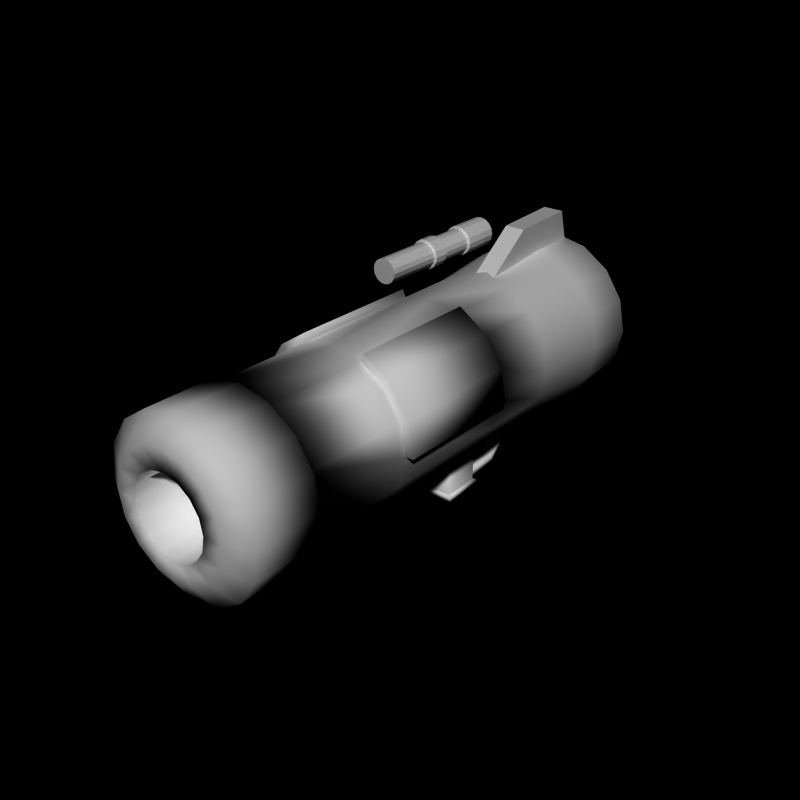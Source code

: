# Source: bazooka4.blend  (saved by Blender 2.66.0; exported with 4.5.12 LTS)
import bpy
from mathutils import Matrix  # noqa: F401  (used for matrix-valued properties, if any)

bpy.ops.wm.read_factory_settings(use_empty=True)
scene = bpy.context.scene
scene.name = 'Scene'

# ---- collections
col_collection_1 = bpy.data.collections.new('Collection 1'); scene.collection.children.link(col_collection_1)

# ---- world
world_world = bpy.data.worlds.new('World'); scene.world = world_world
world_world.color = (0.0, 0.0, 0.0)
world_world.use_sun_shadow = False
world_world.sun_shadow_jitter_overblur = 0.0
world_world.cycles.sampling_method = 'MANUAL'
world_world.cycles.sample_map_resolution = 256

# ---- meshes
me_cylinder_004 = bpy.data.meshes.new('Cylinder.004')
me_cylinder_004.from_pydata([(-3.0, 3.0, 3.5), (-3.0, 3.0, 3.6), (-2.809, 3.0, 3.462), (-2.77, 3.0, 3.554), (-2.646, 3.0, 3.354), (-2.576, 3.0, 3.424), (-2.538, 3.0, 3.191), (-2.446, 3.0, 3.23), (-2.5, 3.0, 3.0), (-2.4, 3.0, 3.0), (-2.538, 3.0, 2.809), (-2.446, 3.0, 2.77), (-2.646, 3.0, 2.646), (-2.576, 3.0, 2.576), (-2.809, 3.0, 2.538), (-2.77, 3.0, 2.446), (-3.0, 3.0, 2.5), (-3.0, 3.0, 2.4), (-3.191, 3.0, 2.538), (-3.23, 3.0, 2.446), (-3.354, 3.0, 2.646), (-3.424, 3.0, 2.576), (-3.462, 3.0, 2.809), (-3.554, 3.0, 2.77), (-3.5, 3.0, 3.0), (-3.6, 3.0, 3.0), (-3.462, 3.0, 3.191), (-3.554, 3.0, 3.23), (-3.354, 3.0, 3.354), (-3.424, 3.0, 3.424), (-3.191, 3.0, 3.462), (-3.23, 3.0, 3.554), (-3.0, 4.5, 3.5), (-2.809, 4.5, 3.462), (-2.646, 4.5, 3.354), (-2.538, 4.5, 3.191), (-2.5, 4.5, 3.0), (-2.538, 4.5, 2.809), (-2.646, 4.5, 2.646), (-2.809, 4.5, 2.538), (-3.0, 4.5, 2.5), (-3.191, 4.5, 2.538), (-3.354, 4.5, 2.646), (-3.462, 4.5, 2.809), (-3.5, 4.5, 3.0), (-3.462, 4.5, 3.191), (-3.354, 4.5, 3.354), (-3.191, 4.5, 3.462), (-3.0, 4.5, 3.6), (-2.77, 4.5, 3.554), (-2.576, 4.5, 3.424), (-2.446, 4.5, 3.23), (-2.4, 4.5, 3.0), (-2.446, 4.5, 2.77), (-2.576, 4.5, 2.576), (-2.77, 4.5, 2.446), (-3.0, 4.5, 2.4), (-3.23, 4.5, 2.446), (-3.424, 4.5, 2.576), (-3.554, 4.5, 2.77), (-3.6, 4.5, 3.0), (-3.554, 4.5, 3.23), (-3.424, 4.5, 3.424), (-3.23, 4.5, 3.554), (-3.0, 4.5, 3.6), (-2.77, 4.5, 3.554), (-2.576, 4.5, 3.424), (-2.446, 4.5, 3.23), (-2.4, 4.5, 3.0), (-2.446, 4.5, 2.77), (-2.576, 4.5, 2.576), (-2.77, 4.5, 2.446), (-3.0, 4.5, 2.4), (-3.23, 4.5, 2.446), (-3.424, 4.5, 2.576), (-3.554, 4.5, 2.77), (-3.6, 4.5, 3.0), (-3.554, 4.5, 3.23), (-3.424, 4.5, 3.424), (-3.23, 4.5, 3.554), (-3.0, 6.0, 3.6), (-2.77, 6.0, 3.554), (-2.576, 6.0, 3.424), (-2.446, 6.0, 3.23), (-2.4, 6.0, 3.0), (-2.446, 6.0, 2.77), (-2.576, 6.0, 2.576), (-2.77, 6.0, 2.446), (-3.0, 6.0, 2.4), (-3.23, 6.0, 2.446), (-3.424, 6.0, 2.576), (-3.554, 6.0, 2.77), (-3.6, 6.0, 3.0), (-3.554, 6.0, 3.23), (-3.424, 6.0, 3.424), (-3.23, 6.0, 3.554), (-3.0, 2.4, 3.6), (-2.77, 2.4, 3.554), (-2.576, 2.4, 3.424), (-2.446, 2.4, 3.23), (-2.4, 2.4, 3.0), (-2.446, 2.4, 2.77), (-2.576, 2.4, 2.576), (-2.77, 2.4, 2.446), (-3.0, 2.4, 2.4), (-3.23, 2.4, 2.446), (-3.424, 2.4, 2.576), (-3.554, 2.4, 2.77), (-3.6, 2.4, 3.0), (-3.554, 2.4, 3.23), (-3.424, 2.4, 3.424), (-3.23, 2.4, 3.554), (-3.0, 2.4, 3.5), (-2.809, 2.4, 3.462), (-2.646, 2.4, 3.354), (-2.538, 2.4, 3.191), (-2.5, 2.4, 3.0), (-2.538, 2.4, 2.809), (-2.646, 2.4, 2.646), (-2.809, 2.4, 2.538), (-3.0, 2.4, 2.5), (-3.191, 2.4, 2.538), (-3.354, 2.4, 2.646), (-3.462, 2.4, 2.809), (-3.5, 2.4, 3.0), (-3.462, 2.4, 3.191), (-3.354, 2.4, 3.354), (-3.191, 2.4, 3.462), (-3.0, -2.384e-07, 3.5), (-2.809, -2.384e-07, 3.462), (-2.646, -2.384e-07, 3.354), (-2.538, 0.0, 3.191), (-2.5, 0.0, 3.0), (-2.538, 0.0, 2.809), (-2.646, 2.384e-07, 2.646), (-2.809, 2.384e-07, 2.538), (-3.0, 4.768e-07, 2.5), (-3.191, 2.384e-07, 2.538), (-3.354, 2.384e-07, 2.646), (-3.462, 0.0, 2.809), (-3.5, 0.0, 3.0), (-3.462, 0.0, 3.191), (-3.354, -2.384e-07, 3.354), (-3.191, -2.384e-07, 3.462)], [], [(10, 12, 38, 37), (22, 23, 25, 24), (6, 7, 9, 8), (2, 3, 5, 4), (20, 21, 23, 22), (10, 11, 13, 12), (14, 15, 17, 16), (17, 15, 103, 104), (8, 9, 11, 10), (24, 25, 27, 26), (4, 5, 7, 6), (0, 1, 3, 2), (18, 19, 21, 20), (12, 13, 15, 14), (28, 29, 31, 30), (30, 31, 1, 0), (26, 27, 29, 28), (16, 17, 19, 18), (47, 32, 48, 63), (0, 2, 33, 32), (6, 8, 36, 35), (28, 30, 47, 46), (2, 4, 34, 33), (20, 22, 43, 42), (16, 18, 41, 40), (12, 14, 39, 38), (8, 10, 37, 36), (30, 0, 32, 47), (4, 6, 35, 34), (24, 26, 45, 44), (26, 28, 46, 45), (22, 24, 44, 43), (18, 20, 42, 41), (14, 16, 40, 39), (62, 63, 79, 78), (40, 41, 57, 56), (34, 35, 51, 50), (32, 33, 49, 48), (41, 42, 58, 57), (35, 36, 52, 51), (44, 45, 61, 60), (42, 43, 59, 58), (36, 37, 53, 52), (43, 44, 60, 59), (37, 38, 54, 53), (45, 46, 62, 61), (38, 39, 55, 54), (46, 47, 63, 62), (39, 40, 56, 55), (33, 34, 50, 49), (77, 78, 94, 93), (55, 56, 72, 71), (49, 50, 66, 65), (63, 48, 64, 79), (56, 57, 73, 72), (50, 51, 67, 66), (48, 49, 65, 64), (57, 58, 74, 73), (51, 52, 68, 67), (60, 61, 77, 76), (58, 59, 75, 74), (52, 53, 69, 68), (59, 60, 76, 75), (53, 54, 70, 69), (61, 62, 78, 77), (54, 55, 71, 70), (80, 81, 82, 83, 84, 85, 86, 87, 88, 89, 90, 91, 92, 93, 94, 95), (70, 71, 87, 86), (78, 79, 95, 94), (71, 72, 88, 87), (65, 66, 82, 81), (79, 64, 80, 95), (72, 73, 89, 88), (66, 67, 83, 82), (64, 65, 81, 80), (73, 74, 90, 89), (67, 68, 84, 83), (76, 77, 93, 92), (74, 75, 91, 90), (68, 69, 85, 84), (75, 76, 92, 91), (69, 70, 86, 85), (104, 103, 119, 120), (21, 19, 105, 106), (13, 11, 101, 102), (19, 17, 104, 105), (9, 7, 99, 100), (31, 29, 110, 111), (27, 25, 108, 109), (3, 1, 96, 97), (11, 9, 100, 101), (23, 21, 106, 107), (15, 13, 102, 103), (5, 3, 97, 98), (29, 27, 109, 110), (25, 23, 107, 108), (1, 31, 111, 96), (7, 5, 98, 99), (121, 120, 136, 137), (108, 107, 123, 124), (110, 109, 125, 126), (109, 108, 124, 125), (98, 97, 113, 114), (101, 100, 116, 117), (102, 101, 117, 118), (111, 110, 126, 127), (103, 102, 118, 119), (96, 111, 127, 112), (106, 105, 121, 122), (99, 98, 114, 115), (105, 104, 120, 121), (107, 106, 122, 123), (100, 99, 115, 116), (97, 96, 112, 113), (128, 143, 142, 141, 140, 139, 138, 137, 136, 135, 134, 133, 132, 131, 130, 129), (123, 122, 138, 139), (116, 115, 131, 132), (113, 112, 128, 129), (120, 119, 135, 136), (124, 123, 139, 140), (126, 125, 141, 142), (125, 124, 140, 141), (114, 113, 129, 130), (117, 116, 132, 133), (118, 117, 133, 134), (127, 126, 142, 143), (119, 118, 134, 135), (112, 127, 143, 128), (122, 121, 137, 138), (115, 114, 130, 131)])
me_cylinder_004.use_remesh_preserve_volume = False
me_cylinder_004.use_remesh_preserve_attributes = False
me_cylinder_004.use_mirror_vertex_groups = False
me_cylinder_004.update()
me_cube_002 = bpy.data.meshes.new('Cube.002')
me_cube_002.from_pydata([(-0.4, 4.0, -5.0), (-0.4, 5.6, -5.0), (0.4, 5.6, -5.0), (0.4, 4.0, -5.0), (-0.4, 4.0, -4.7), (-0.4, 5.5, -4.7), (0.4, 5.5, -4.7), (0.4, 4.0, -4.7), (-0.4, 6.5, -4.1), (0.4, 6.5, -4.1), (-0.4, 6.2, -4.0), (0.4, 6.2, -4.0), (-0.4, 6.5, -3.0), (0.4, 6.5, -3.0), (-0.4, 6.2, -3.0), (0.4, 6.2, -3.0)], [], [(4, 5, 1, 0), (6, 2, 9, 11), (6, 7, 3, 2), (7, 4, 0, 3), (0, 1, 2, 3), (7, 6, 5, 4), (10, 11, 15, 14), (2, 1, 8, 9), (5, 6, 11, 10), (1, 5, 10, 8), (14, 15, 13, 12), (11, 9, 13, 15), (9, 8, 12, 13), (8, 10, 14, 12)])
me_cube_002.polygons.foreach_set('use_smooth', [True] * 14)
me_cube_002.use_remesh_preserve_volume = False
me_cube_002.use_remesh_preserve_attributes = False
me_cube_002.use_mirror_vertex_groups = False
me_cube_002.update()
me_cube_001 = bpy.data.meshes.new('Cube.001')
me_cube_001.from_pydata([(-0.72, 2.4, -5.2), (-0.72, 4.1, -5.2), (0.72, 4.1, -5.2), (0.72, 2.4, -5.2), (-0.6, 4.0, -5.0), (-0.6, 2.5, -5.0), (0.6, 4.0, -5.0), (0.6, 2.5, -5.0), (-0.72, 4.1, -5.0), (-0.6, 2.5, -2.5), (0.72, 4.1, -5.0), (0.72, 2.4, -5.0), (-0.6, 4.0, -2.5), (-0.72, 2.4, -5.0), (0.6, 4.0, -2.5), (0.6, 2.5, -2.5)], [], [(13, 8, 1, 0), (8, 10, 2, 1), (10, 11, 3, 2), (11, 13, 0, 3), (0, 1, 2, 3), (9, 12, 4, 5), (12, 14, 6, 4), (14, 15, 7, 6), (15, 9, 5, 7), (5, 4, 8, 13), (4, 6, 10, 8), (6, 7, 11, 10), (7, 5, 13, 11)])
me_cube_001.polygons.foreach_set('use_smooth', [True] * 13)
me_cube_001.use_remesh_preserve_volume = False
me_cube_001.use_remesh_preserve_attributes = False
me_cube_001.use_mirror_vertex_groups = False
me_cube_001.update()
me_cube = bpy.data.meshes.new('Cube')
me_cube.from_pydata([(-0.4, 5.0, 2.8), (-0.4, 10.0, 3.0), (0.4, 10.0, 3.0), (0.4, 5.0, 2.8), (-0.4, 7.0, 4.3), (-0.4, 9.6, 4.4), (0.4, 9.6, 4.4), (0.4, 7.0, 4.3)], [], [(4, 5, 1, 0), (5, 6, 2, 1), (6, 7, 3, 2), (7, 4, 0, 3), (0, 1, 2, 3), (7, 6, 5, 4)])
me_cube.use_remesh_preserve_volume = False
me_cube.use_remesh_preserve_attributes = False
me_cube.use_mirror_vertex_groups = False
me_cube.update()
me_cylinder_002 = bpy.data.meshes.new('Cylinder.002')
me_cylinder_002.from_pydata([(-2.701e-08, 11.0, 1.5), (-2.701e-08, -10.0, 1.5), (0.574, 11.0, 1.386), (0.574, -10.0, 1.386), (1.061, 11.0, 1.061), (1.061, -10.0, 1.061), (1.386, 11.0, 0.574), (1.386, -10.0, 0.574), (1.5, 11.0, 9.239e-07), (1.5, -10.0, -9.954e-07), (1.386, 11.0, -0.574), (1.386, -10.0, -0.574), (1.061, 11.0, -1.061), (1.061, -10.0, -1.061), (0.574, 11.0, -1.386), (0.574, -10.0, -1.386), (-5.158e-07, 11.0, -1.5), (-5.158e-07, -10.0, -1.5), (-0.574, 11.0, -1.386), (-0.574, -10.0, -1.386), (-1.061, 11.0, -1.061), (-1.061, -10.0, -1.061), (-1.386, 11.0, -0.574), (-1.386, -10.0, -0.574), (-1.5, 11.0, 2.259e-06), (-1.5, -10.0, 3.398e-07), (-1.386, 11.0, 0.574), (-1.386, -10.0, 0.574), (-1.061, 11.0, 1.061), (-1.061, -10.0, 1.061), (-0.574, 11.0, 1.386), (-0.574, -10.0, 1.386), (-2.012e-08, 10.0, 3.3), (-2.012e-08, 8.0, 3.3), (1.263, 10.0, 3.049), (1.263, 8.0, 3.049), (2.333, 10.0, 2.333), (2.333, 8.0, 2.333), (3.049, 10.0, 1.263), (3.049, 8.0, 1.263), (3.3, 10.0, 2.271e-06), (3.3, 8.0, -1.951e-06), (3.049, 10.0, -1.263), (3.049, 8.0, -1.263), (2.333, 10.0, -2.333), (2.333, 8.0, -2.333), (1.263, 10.0, -3.049), (1.263, 8.0, -3.049), (-1.095e-06, 10.0, -3.3), (-1.095e-06, 8.0, -3.3), (-1.263, 10.0, -3.049), (-1.263, 8.0, -3.049), (-2.333, 10.0, -2.333), (-2.333, 8.0, -2.333), (-3.049, 10.0, -1.263), (-3.049, 8.0, -1.263), (-3.3, 10.0, 5.208e-06), (-3.3, 8.0, 9.859e-07), (-3.049, 10.0, 1.263), (-3.049, 8.0, 1.263), (-2.333, 10.0, 2.333), (-2.333, 8.0, 2.333), (-1.263, 10.0, 3.049), (-1.263, 8.0, 3.049), (3.874e-08, 11.0, 2.4), (0.9184, 11.0, 2.217), (1.697, 11.0, 1.697), (2.217, 11.0, 0.9184), (2.4, 11.0, 2.301e-06), (2.217, 11.0, -0.9184), (1.697, 11.0, -1.697), (0.9184, 11.0, -2.217), (-7.433e-07, 11.0, -2.4), (-0.9184, 11.0, -2.217), (-1.697, 11.0, -1.697), (-2.217, 11.0, -0.9184), (-2.4, 11.0, 4.437e-06), (-2.217, 11.0, 0.9184), (-1.697, 11.0, 1.697), (-0.9184, 11.0, 2.217), (1.63e-08, 5.0, 3.0), (1.148, 5.0, 2.772), (2.121, 5.0, 2.121), (2.772, 5.0, 1.148), (3.0, 5.0, -1.683e-06), (2.772, 5.0, -1.148), (2.121, 5.0, -2.121), (1.148, 5.0, -2.772), (-9.612e-07, 5.0, -3.0), (-1.148, 5.0, -2.772), (-2.121, 5.0, -2.121), (-2.772, 5.0, -1.148), (-3.0, 5.0, 9.878e-07), (-2.772, 5.0, 1.148), (-2.121, 5.0, 2.121), (-1.148, 5.0, 2.772), (1.263, 2.0, 3.049), (2.333, 2.0, 2.333), (3.049, 2.0, 1.263), (3.3, 2.0, -1.758e-06), (-3.3, 2.0, 1.179e-06), (-3.049, 2.0, 1.263), (-2.333, 2.0, 2.333), (-1.263, 2.0, 3.049), (1.263, -3.0, 3.049), (2.333, -3.0, 2.333), (3.049, -3.0, 1.263), (3.3, -3.0, -1.758e-06), (-3.3, -3.0, 1.179e-06), (-3.049, -3.0, 1.263), (-2.333, -3.0, 2.333), (-1.263, -3.0, 3.049), (1.63e-08, -7.0, 3.0), (1.148, -7.0, 2.772), (2.121, -7.0, 2.121), (2.772, -7.0, 1.148), (3.0, -7.0, -1.683e-06), (2.772, -7.0, -1.148), (2.121, -7.0, -2.121), (1.148, -7.0, -2.772), (-9.612e-07, -7.0, -3.0), (-1.148, -7.0, -2.772), (-2.121, -7.0, -2.121), (-2.772, -7.0, -1.148), (-3.0, -7.0, 9.878e-07), (-2.772, -7.0, 1.148), (-2.121, -7.0, 2.121), (-1.148, -7.0, 2.772), (-7.898e-10, -7.0, 3.168), (1.212, -7.0, 2.927), (2.24, -7.0, 2.24), (2.927, -7.0, 1.212), (3.168, -7.0, -1.725e-06), (2.927, -7.0, -1.212), (2.24, -7.0, -2.24), (1.212, -7.0, -2.927), (-1.033e-06, -7.0, -3.168), (-1.212, -7.0, -2.927), (-2.24, -7.0, -2.24), (-2.927, -7.0, -1.212), (-3.168, -7.0, 1.095e-06), (-2.927, -7.0, 1.212), (-2.24, -7.0, 2.24), (-1.212, -7.0, 2.927), (5.308e-08, -10.0, 2.281), (0.8729, -10.0, 2.107), (1.613, -10.0, 1.613), (2.107, -10.0, 0.8729), (2.281, -10.0, -1.505e-06), (2.107, -10.0, -0.8729), (1.613, -10.0, -1.613), (0.8729, -10.0, -2.107), (-6.902e-07, -10.0, -2.281), (-0.8729, -10.0, -2.107), (-1.613, -10.0, -1.613), (-2.107, -10.0, -0.8729), (-2.281, -10.0, 5.252e-07), (-2.107, -10.0, 0.8729), (-1.613, -10.0, 1.613), (-0.8729, -10.0, 2.107), (3.168, -9.5, -1.725e-06), (2.927, -9.5, -1.212), (2.24, -9.5, -2.24), (-2.24, -9.5, 2.24), (-1.212, -9.5, 2.927), (1.212, -9.5, -2.927), (-7.898e-10, -9.5, 3.168), (-1.212, -9.5, -2.927), (-2.24, -9.5, -2.24), (2.24, -9.5, 2.24), (2.927, -9.5, 1.212), (-1.033e-06, -9.5, -3.168), (-2.927, -9.5, -1.212), (1.212, -9.5, 2.927), (-3.168, -9.5, 1.095e-06), (-2.927, -9.5, 1.212), (-2.772, 2.0, 1.148), (-2.121, 2.0, 2.121), (-3.0, 2.0, 9.878e-07), (1.148, 2.0, 2.772), (2.121, 2.0, 2.121), (3.0, 2.0, -1.683e-06), (2.772, 2.0, -1.148), (2.121, 2.0, -2.121), (-1.148, 2.0, 2.772), (1.148, 2.0, -2.772), (1.63e-08, 2.0, 3.0), (-1.148, 2.0, -2.772), (-2.121, 2.0, -2.121), (2.772, 2.0, 1.148), (-9.612e-07, 2.0, -3.0), (-2.772, 2.0, -1.148), (-1.148, -3.0, -2.772), (-2.121, -3.0, -2.121), (2.121, -3.0, 2.121), (2.772, -3.0, 1.148), (-9.612e-07, -3.0, -3.0), (-2.772, -3.0, -1.148), (3.0, -3.0, -1.683e-06), (1.63e-08, -3.0, 3.0), (1.148, -3.0, 2.772), (1.148, -3.0, -2.772), (-3.0, -3.0, 9.878e-07), (-2.772, -3.0, 1.148), (-2.121, -3.0, 2.121), (2.772, -3.0, -1.148), (2.121, -3.0, -2.121), (-1.148, -3.0, 2.772)], [], [(22, 24, 25, 23), (6, 8, 9, 7), (2, 4, 5, 3), (20, 22, 23, 21), (10, 12, 13, 11), (14, 16, 17, 15), (8, 10, 11, 9), (24, 26, 27, 25), (4, 6, 7, 5), (0, 2, 3, 1), (18, 20, 21, 19), (12, 14, 15, 13), (28, 30, 31, 29), (30, 0, 1, 31), (26, 28, 29, 27), (16, 18, 19, 17), (40, 42, 69, 68), (54, 55, 57, 56), (38, 39, 41, 40), (34, 35, 37, 36), (52, 53, 55, 54), (42, 43, 45, 44), (46, 47, 49, 48), (43, 41, 84, 85), (40, 41, 43, 42), (56, 57, 59, 58), (36, 37, 39, 38), (32, 33, 35, 34), (50, 51, 53, 52), (44, 45, 47, 46), (60, 61, 63, 62), (62, 63, 33, 32), (58, 59, 61, 60), (48, 49, 51, 50), (55, 53, 90, 91), (62, 32, 64, 79), (36, 38, 67, 66), (56, 58, 77, 76), (58, 60, 78, 77), (54, 56, 76, 75), (50, 52, 74, 73), (46, 48, 72, 71), (42, 44, 70, 69), (32, 34, 65, 64), (38, 40, 68, 67), (60, 62, 79, 78), (34, 36, 66, 65), (52, 54, 75, 74), (48, 50, 73, 72), (44, 46, 71, 70), (47, 45, 86, 87), (37, 35, 81, 82), (61, 59, 93, 94), (57, 55, 91, 92), (33, 63, 95, 80), (39, 37, 82, 83), (49, 47, 87, 88), (53, 51, 89, 90), (45, 43, 85, 86), (51, 49, 88, 89), (41, 39, 83, 84), (63, 61, 94, 95), (59, 57, 92, 93), (35, 33, 80, 81), (177, 176, 101, 102), (176, 178, 100, 101), (180, 179, 96, 97), (184, 177, 102, 103), (189, 180, 97, 98), (181, 189, 98, 99), (99, 98, 106, 107), (102, 101, 109, 110), (101, 100, 108, 109), (97, 96, 104, 105), (103, 102, 110, 111), (98, 97, 105, 106), (178, 191, 197, 202), (191, 188, 193, 197), (193, 192, 121, 122), (195, 194, 114, 115), (192, 196, 120, 121), (197, 193, 122, 123), (198, 195, 115, 116), (200, 199, 112, 113), (196, 201, 119, 120), (202, 197, 123, 124), (204, 203, 125, 126), (203, 202, 124, 125), (194, 200, 113, 114), (205, 198, 116, 117), (206, 205, 117, 118), (207, 204, 126, 127), (201, 206, 118, 119), (199, 207, 127, 112), (127, 126, 142, 143), (119, 118, 134, 135), (112, 127, 143, 128), (122, 121, 137, 138), (115, 114, 130, 131), (121, 120, 136, 137), (123, 122, 138, 139), (116, 115, 131, 132), (113, 112, 128, 129), (120, 119, 135, 136), (124, 123, 139, 140), (126, 125, 141, 142), (125, 124, 140, 141), (114, 113, 129, 130), (117, 116, 132, 133), (118, 117, 133, 134), (161, 160, 148, 149), (162, 161, 149, 150), (164, 163, 158, 159), (165, 162, 150, 151), (166, 164, 159, 144), (168, 167, 153, 154), (170, 169, 146, 147), (167, 171, 152, 153), (172, 168, 154, 155), (160, 170, 147, 148), (173, 166, 144, 145), (171, 165, 151, 152), (174, 172, 155, 156), (163, 175, 157, 158), (175, 174, 156, 157), (169, 173, 145, 146), (14, 71, 72, 16), (16, 72, 73, 18), (18, 73, 74, 20), (20, 74, 75, 22), (22, 75, 76, 24), (24, 76, 77, 26), (26, 77, 78, 28), (28, 78, 79, 30), (30, 79, 64, 0), (0, 64, 65, 2), (2, 65, 66, 4), (4, 66, 67, 6), (6, 67, 68, 8), (8, 68, 69, 10), (10, 69, 70, 12), (12, 70, 71, 14), (9, 148, 147, 7), (11, 149, 148, 9), (13, 150, 149, 11), (15, 151, 150, 13), (17, 152, 151, 15), (19, 153, 152, 17), (21, 154, 153, 19), (23, 155, 154, 21), (25, 156, 155, 23), (27, 157, 156, 25), (29, 158, 157, 27), (31, 159, 158, 29), (1, 144, 159, 31), (3, 145, 144, 1), (5, 146, 145, 3), (7, 147, 146, 5), (133, 132, 160, 161), (134, 133, 161, 162), (143, 142, 163, 164), (135, 134, 162, 165), (128, 143, 164, 166), (138, 137, 167, 168), (131, 130, 169, 170), (137, 136, 171, 167), (139, 138, 168, 172), (132, 131, 170, 160), (129, 128, 166, 173), (136, 135, 165, 171), (140, 139, 172, 174), (142, 141, 175, 163), (141, 140, 174, 175), (130, 129, 173, 169), (94, 93, 176, 177), (93, 92, 178, 176), (82, 81, 179, 180), (85, 84, 181, 182), (86, 85, 182, 183), (95, 94, 177, 184), (87, 86, 183, 185), (80, 95, 184, 186), (90, 89, 187, 188), (83, 82, 180, 189), (89, 88, 190, 187), (91, 90, 188, 191), (84, 83, 189, 181), (81, 80, 186, 179), (88, 87, 185, 190), (92, 91, 191, 178), (188, 187, 192, 193), (106, 105, 194, 195), (187, 190, 196, 192), (190, 185, 201, 196), (107, 106, 195, 198), (185, 183, 206, 201), (183, 182, 205, 206), (110, 109, 203, 204), (109, 108, 202, 203), (105, 104, 200, 194), (182, 181, 198, 205), (198, 181, 99, 107), (111, 110, 204, 207), (178, 202, 108, 100), (179, 200, 104, 96), (111, 207, 184, 103), (184, 207, 199, 186), (186, 199, 200, 179)])
me_cylinder_002.polygons.foreach_set('use_smooth', [True] * 208)
me_cylinder_002.use_remesh_preserve_volume = False
me_cylinder_002.use_remesh_preserve_attributes = False
me_cylinder_002.use_mirror_vertex_groups = False
me_cylinder_002.update()
me_cylinder_001 = bpy.data.meshes.new('Cylinder.001')
me_cylinder_001.from_pydata([(0.0, 1.0, -1.0), (0.0, 1.0, 1.0), (0.7071, 0.7071, -1.0), (0.7071, 0.7071, 1.0), (1.0, 7.55e-08, -1.0), (1.0, 7.55e-08, 1.0), (0.7071, -0.7071, -1.0), (0.7071, -0.7071, 1.0), (-3.258e-07, -1.0, -1.0), (-3.258e-07, -1.0, 1.0), (-0.7071, -0.7071, -1.0), (-0.7071, -0.7071, 1.0), (-1.0, 9.656e-07, -1.0), (-1.0, 9.656e-07, 1.0), (-0.7071, 0.7071, -1.0), (-0.7071, 0.7071, 1.0)], [], [(1, 15, 13, 11, 9, 7, 5, 3), (10, 11, 13, 12), (8, 9, 11, 10), (0, 2, 4, 6, 8, 10, 12, 14), (12, 13, 15, 14), (4, 5, 7, 6), (0, 1, 3, 2), (6, 7, 9, 8), (2, 3, 5, 4), (14, 15, 1, 0)])
me_cylinder_001.use_remesh_preserve_volume = False
me_cylinder_001.use_remesh_preserve_attributes = False
me_cylinder_001.use_mirror_vertex_groups = False
me_cylinder_001.update()
me_cylinder = bpy.data.meshes.new('Cylinder')
me_cylinder.from_pydata([(0.0, 1.0, -1.0), (0.0, 1.0, 1.0), (0.3827, 0.9239, -1.0), (0.3827, 0.9239, 1.0), (0.7071, 0.7071, -1.0), (0.7071, 0.7071, 1.0), (0.9239, 0.3827, -1.0), (0.9239, 0.3827, 1.0), (1.0, 7.55e-08, -1.0), (1.0, 7.55e-08, 1.0), (0.9239, -0.3827, -1.0), (0.9239, -0.3827, 1.0), (0.7071, -0.7071, -1.0), (0.7071, -0.7071, 1.0), (0.3827, -0.9239, -1.0), (0.3827, -0.9239, 1.0), (-3.258e-07, -1.0, -1.0), (-3.258e-07, -1.0, 1.0), (-0.3827, -0.9239, -1.0), (-0.3827, -0.9239, 1.0), (-0.7071, -0.7071, -1.0), (-0.7071, -0.7071, 1.0), (-0.9239, -0.3827, -1.0), (-0.9239, -0.3827, 1.0), (-1.0, 9.656e-07, -1.0), (-1.0, 9.656e-07, 1.0), (-0.9239, 0.3827, -1.0), (-0.9239, 0.3827, 1.0), (-0.7071, 0.7071, -1.0), (-0.7071, 0.7071, 1.0), (-0.3827, 0.9239, -1.0), (-0.3827, 0.9239, 1.0)], [], [(0, 2, 4, 6, 8, 10, 12, 14, 16, 18, 20, 22, 24, 26, 28, 30), (22, 23, 25, 24), (6, 7, 9, 8), (2, 3, 5, 4), (20, 21, 23, 22), (10, 11, 13, 12), (14, 15, 17, 16), (1, 31, 29, 27, 25, 23, 21, 19, 17, 15, 13, 11, 9, 7, 5, 3), (8, 9, 11, 10), (24, 25, 27, 26), (4, 5, 7, 6), (0, 1, 3, 2), (18, 19, 21, 20), (12, 13, 15, 14), (28, 29, 31, 30), (30, 31, 1, 0), (26, 27, 29, 28), (16, 17, 19, 18)])
me_cylinder.use_remesh_preserve_volume = False
me_cylinder.use_remesh_preserve_attributes = False
me_cylinder.use_mirror_vertex_groups = False
me_cylinder.update()
arm_weapon = bpy.data.armatures.new('Weapon')  # bones are not reproduced

# ---- objects
ob_cylinder_003 = bpy.data.objects.new('Cylinder.003', me_cylinder_004)
ob_cube_002 = bpy.data.objects.new('Cube.002', me_cube_002)
ob_cube_001 = bpy.data.objects.new('Cube.001', me_cube_001)
ob_cube = bpy.data.objects.new('Cube', me_cube)
ob_cylinder_002 = bpy.data.objects.new('Cylinder.002', me_cylinder_002)
ob_cylinder_001 = bpy.data.objects.new('Cylinder.001', me_cylinder_001)
ob_cylinder = bpy.data.objects.new('Cylinder', me_cylinder)
ob_armature_flak = bpy.data.objects.new('Armature_Flak', arm_weapon)

# ---- transforms, parenting, visibility, modifiers, constraints
ob_cylinder_003.location = (0.0, 3.0, 0.0)
ob_cylinder_003.lineart.crease_threshold = 0.0
ob_cube_002.location = (0.0, 0.0, 0.0)
ob_cube_002.lineart.crease_threshold = 0.0
ob_cube_001.location = (0.0, 0.0, 0.0)
ob_cube_001.lineart.crease_threshold = 0.0
ob_cube.location = (0.0, 0.0, 0.0)
ob_cube.lineart.crease_threshold = 0.0
ob_cylinder_002.location = (0.0, 0.0, 0.0)
ob_cylinder_002.lineart.crease_threshold = 0.0
ob_cylinder_001.location = (0.0, 0.0, 0.0)
ob_cylinder_001.lineart.crease_threshold = 0.0
ob_cylinder.location = (0.0, 3.0, 0.0)
ob_cylinder.lineart.crease_threshold = 0.0
ob_armature_flak.location = (0.0, 0.0, 0.0)
ob_armature_flak.lineart.crease_threshold = 0.0

# ---- collection membership
col_collection_1.objects.link(ob_cylinder_003)
col_collection_1.objects.link(ob_cube_002)
col_collection_1.objects.link(ob_cube_001)
col_collection_1.objects.link(ob_cube)
col_collection_1.objects.link(ob_cylinder_002)
col_collection_1.objects.link(ob_cylinder_001)
col_collection_1.objects.link(ob_cylinder)
col_collection_1.objects.link(ob_armature_flak)

# ---- scene / render settings (as saved in the file)
scene.frame_start = 1; scene.frame_end = 250; scene.frame_set(250)
scene.render.engine = 'BLENDER_EEVEE_NEXT'
scene.render.image_settings.compression = 90
scene.render.resolution_x = 240
scene.render.resolution_y = 240
scene.render.pixel_aspect_x = 100.0
scene.render.pixel_aspect_y = 100.0
scene.render.fps = 25
scene.render.dither_intensity = 0.0
scene.render.film_transparent = True
scene.render.use_compositing = False
scene.render.use_sequencer = False
scene.render.bake_margin = 2
scene.render.bake_bias = 0.0
scene.render.use_stamp_time = False
scene.render.use_stamp_date = False
scene.render.use_stamp_frame = False
scene.render.use_stamp_camera = False
scene.render.use_stamp_scene = False
scene.render.use_stamp_filename = False
scene.render.use_stamp_render_time = False
scene.render.stamp_font_size = 0
scene.cycles.use_denoising = False
scene.cycles.samples = 10
scene.cycles.sampling_pattern = 'TABULATED_SOBOL'
scene.cycles.light_sampling_threshold = 0.0
scene.cycles.use_adaptive_sampling = False
scene.cycles.use_light_tree = False
scene.cycles.blur_glossy = 0.0
scene.cycles.volume_bounces = 1
scene.cycles.pixel_filter_type = 'GAUSSIAN'
scene.cycles.sample_clamp_indirect = 0.0
scene.view_settings.view_transform = 'Raw'
bpy.context.view_layer.update()

# ---- added for rendering (the .blend has no active camera and no usable light): camera, sun
cam_auto = bpy.data.cameras.new('AutoCamera')
cam_auto.lens = 50.0
cam_auto.sensor_width = 36.0
cam_auto.clip_end = 1000.0
ob_auto_camera = bpy.data.objects.new('AutoCamera', cam_auto)
scene.collection.objects.link(ob_auto_camera)
ob_auto_camera.location = (22.1471, -26.2566, 17.4377)
ob_auto_camera.rotation_euler = (1.09748, -7.21219e-08, 0.694738)
scene.camera = ob_auto_camera
light_auto_sun = bpy.data.lights.new('AutoSun', 'SUN')
light_auto_sun.energy = 3.0
light_auto_sun.angle = 0.0523599
ob_auto_sun = bpy.data.objects.new('AutoSun', light_auto_sun)
scene.collection.objects.link(ob_auto_sun)
ob_auto_sun.rotation_euler = (0.872665, 0.174533, 0.523599)
bpy.context.view_layer.update()
